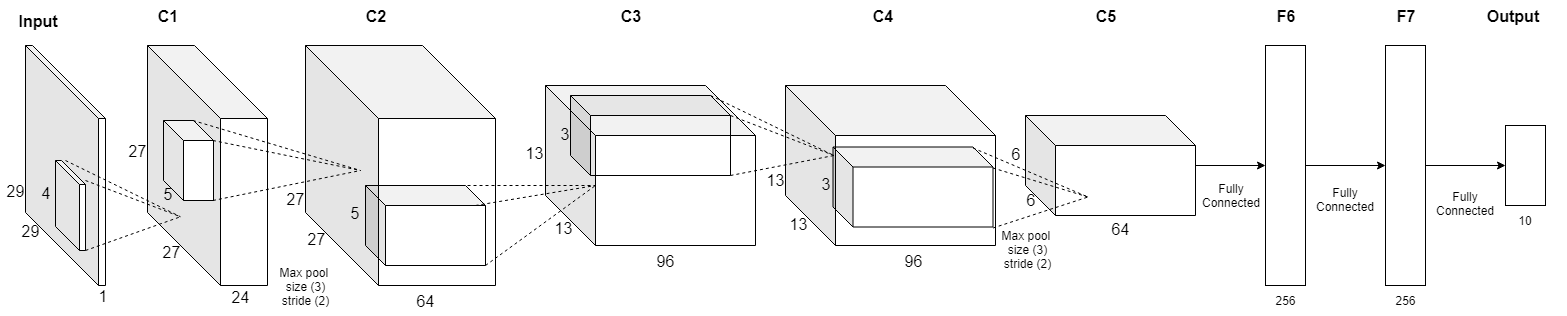

The diagram above was exported from draw.io. Its source (the exported page's mxGraphModel, read from the mxfile embedded in the PNG):
<mxGraphModel dx="1730" dy="1065" grid="1" gridSize="10" guides="1" tooltips="1" connect="1" arrows="1" fold="1" page="1" pageScale="1" pageWidth="1654" pageHeight="2336" math="0" shadow="0">
  <root>
    <mxCell id="0" />
    <mxCell id="1" parent="0" />
    <mxCell id="2" value="" style="group" vertex="1" connectable="0" parent="1">
      <mxGeometry x="55" y="235" width="1565" height="315" as="geometry" />
    </mxCell>
    <mxCell id="3" value="" style="shape=cube;whiteSpace=wrap;html=1;boundedLbl=1;backgroundOutline=1;darkOpacity=0.05;darkOpacity2=0.1;shadow=0;fillColor=#FFFFFF;" vertex="1" parent="2">
      <mxGeometry x="570" y="95" width="160" height="80" as="geometry" />
    </mxCell>
    <mxCell id="4" value="" style="group" vertex="1" connectable="0" parent="2">
      <mxGeometry x="962.5" y="146.5" width="125" height="131.5" as="geometry" />
    </mxCell>
    <mxCell id="5" value="" style="shape=cube;whiteSpace=wrap;html=1;boundedLbl=1;backgroundOutline=1;darkOpacity=0.05;darkOpacity2=0.1;shadow=0;fillColor=#FFFFFF;" vertex="1" parent="4">
      <mxGeometry x="-130" width="160" height="80" as="geometry" />
    </mxCell>
    <mxCell id="6" value="" style="endArrow=none;dashed=1;html=1;exitX=0;exitY=0;exitDx=140;exitDy=0;exitPerimeter=0;" edge="1" parent="4" source="5">
      <mxGeometry width="50" height="50" relative="1" as="geometry">
        <mxPoint x="-115" y="150" as="sourcePoint" />
        <mxPoint x="125" y="50" as="targetPoint" />
      </mxGeometry>
    </mxCell>
    <mxCell id="7" value="" style="endArrow=none;dashed=1;html=1;exitX=1;exitY=1;exitDx=0;exitDy=0;exitPerimeter=0;" edge="1" parent="4" source="5">
      <mxGeometry width="50" height="50" relative="1" as="geometry">
        <mxPoint x="20.333333333333485" y="9.666666666666742" as="sourcePoint" />
        <mxPoint x="125" y="50" as="targetPoint" />
      </mxGeometry>
    </mxCell>
    <mxCell id="8" value="" style="endArrow=none;dashed=1;html=1;exitX=0;exitY=0;exitDx=160;exitDy=20;exitPerimeter=0;" edge="1" parent="4" source="5">
      <mxGeometry width="50" height="50" relative="1" as="geometry">
        <mxPoint x="40.333333333333485" y="89.66666666666674" as="sourcePoint" />
        <mxPoint x="125" y="50" as="targetPoint" />
      </mxGeometry>
    </mxCell>
    <UserObject label="&lt;font style=&quot;font-size: 16px&quot;&gt;6&lt;/font&gt;" placeholders="1" name="Variable" id="9">
      <mxCell style="text;html=1;strokeColor=none;fillColor=none;align=center;verticalAlign=middle;whiteSpace=wrap;overflow=hidden;shadow=0;" vertex="1" parent="4">
        <mxGeometry x="52.5" y="40" width="30" height="25" as="geometry" />
      </mxCell>
    </UserObject>
    <UserObject label="&lt;font style=&quot;font-size: 12px&quot;&gt;Max pool &lt;br&gt;size (3)&lt;br&gt;stride (2)&lt;/font&gt;" placeholders="1" name="Variable" id="10">
      <mxCell style="text;html=1;strokeColor=none;fillColor=none;align=center;verticalAlign=middle;whiteSpace=wrap;overflow=hidden;shadow=0;" vertex="1" parent="4">
        <mxGeometry x="30.5" y="77.5" width="68" height="50" as="geometry" />
      </mxCell>
    </UserObject>
    <mxCell id="11" value="" style="shape=cube;whiteSpace=wrap;html=1;boundedLbl=1;backgroundOutline=1;darkOpacity=0.05;darkOpacity2=0.1;size=50;fillOpacity=0;" vertex="1" parent="2">
      <mxGeometry x="545" y="85" width="210" height="160" as="geometry" />
    </mxCell>
    <mxCell id="12" value="" style="group" vertex="1" connectable="0" parent="2">
      <mxGeometry x="708.5" y="105" width="125" height="80" as="geometry" />
    </mxCell>
    <mxCell id="13" value="" style="endArrow=none;dashed=1;html=1;exitX=0;exitY=0;exitDx=140;exitDy=0;exitPerimeter=0;" edge="1" parent="12" source="3">
      <mxGeometry width="50" height="50" relative="1" as="geometry">
        <mxPoint x="-115" y="150" as="sourcePoint" />
        <mxPoint x="125" y="50" as="targetPoint" />
      </mxGeometry>
    </mxCell>
    <mxCell id="14" value="" style="endArrow=none;dashed=1;html=1;exitX=1;exitY=1;exitDx=0;exitDy=0;exitPerimeter=0;" edge="1" parent="12" source="3">
      <mxGeometry width="50" height="50" relative="1" as="geometry">
        <mxPoint x="20.333333333333485" y="9.666666666666742" as="sourcePoint" />
        <mxPoint x="125" y="50" as="targetPoint" />
      </mxGeometry>
    </mxCell>
    <mxCell id="15" value="" style="endArrow=none;dashed=1;html=1;exitX=0;exitY=0;exitDx=160;exitDy=20;exitPerimeter=0;" edge="1" parent="12" source="3">
      <mxGeometry width="50" height="50" relative="1" as="geometry">
        <mxPoint x="40.333333333333485" y="89.66666666666674" as="sourcePoint" />
        <mxPoint x="125" y="50" as="targetPoint" />
      </mxGeometry>
    </mxCell>
    <mxCell id="16" value="" style="shape=cube;whiteSpace=wrap;html=1;boundedLbl=1;backgroundOutline=1;darkOpacity=0.05;darkOpacity2=0.1;shadow=0;fillColor=#FFFFFF;" vertex="1" parent="2">
      <mxGeometry x="365" y="185" width="120" height="80" as="geometry" />
    </mxCell>
    <mxCell id="17" value="" style="shape=cube;whiteSpace=wrap;html=1;boundedLbl=1;backgroundOutline=1;darkOpacity=0.05;darkOpacity2=0.1;size=73;fillColor=#FFFFFF;shadow=0;fillOpacity=0;" vertex="1" parent="2">
      <mxGeometry x="147" y="45" width="120" height="240" as="geometry" />
    </mxCell>
    <mxCell id="18" value="" style="shape=cube;whiteSpace=wrap;html=1;boundedLbl=1;backgroundOutline=1;darkOpacity=0.05;darkOpacity2=0.1;size=73;fillOpacity=0;" vertex="1" parent="2">
      <mxGeometry x="25" y="45" width="80" height="240" as="geometry" />
    </mxCell>
    <mxCell id="19" value="" style="rounded=0;whiteSpace=wrap;html=1;fillOpacity=0;" vertex="1" parent="2">
      <mxGeometry x="1505" y="125" width="40" height="80" as="geometry" />
    </mxCell>
    <mxCell id="20" value="" style="rounded=0;whiteSpace=wrap;html=1;fillOpacity=0;" vertex="1" parent="2">
      <mxGeometry x="1385" y="45" width="40" height="240" as="geometry" />
    </mxCell>
    <mxCell id="21" value="" style="rounded=0;whiteSpace=wrap;html=1;fillOpacity=0;" vertex="1" parent="2">
      <mxGeometry x="1265" y="45" width="40" height="240" as="geometry" />
    </mxCell>
    <mxCell id="22" value="" style="shape=cube;whiteSpace=wrap;html=1;boundedLbl=1;backgroundOutline=1;darkOpacity=0.05;darkOpacity2=0.1;size=30;fillOpacity=0;" vertex="1" parent="2">
      <mxGeometry x="1025" y="115" width="170" height="100" as="geometry" />
    </mxCell>
    <mxCell id="23" value="" style="group" vertex="1" connectable="0" parent="2">
      <mxGeometry x="55" y="160" width="125" height="90" as="geometry" />
    </mxCell>
    <mxCell id="24" value="" style="shape=cube;whiteSpace=wrap;html=1;boundedLbl=1;backgroundOutline=1;darkOpacity=0.05;darkOpacity2=0.1;shadow=0;fillColor=#FFFFFF;size=24;" vertex="1" parent="23">
      <mxGeometry width="30" height="90" as="geometry" />
    </mxCell>
    <mxCell id="25" value="" style="endArrow=none;dashed=1;html=1;exitX=0;exitY=0;exitDx=10;exitDy=0;exitPerimeter=0;" edge="1" parent="23" source="24">
      <mxGeometry width="50" height="50" relative="1" as="geometry">
        <mxPoint x="-115" y="168.75" as="sourcePoint" />
        <mxPoint x="125" y="56.25" as="targetPoint" />
      </mxGeometry>
    </mxCell>
    <mxCell id="26" value="" style="endArrow=none;dashed=1;html=1;exitX=1;exitY=1;exitDx=0;exitDy=0;exitPerimeter=0;" edge="1" parent="23" source="24">
      <mxGeometry width="50" height="50" relative="1" as="geometry">
        <mxPoint x="20.333333333333485" y="10.875000000000085" as="sourcePoint" />
        <mxPoint x="125" y="56.25" as="targetPoint" />
      </mxGeometry>
    </mxCell>
    <mxCell id="27" value="" style="endArrow=none;dashed=1;html=1;exitX=0;exitY=0;exitDx=30;exitDy=20;exitPerimeter=0;" edge="1" parent="23" source="24">
      <mxGeometry width="50" height="50" relative="1" as="geometry">
        <mxPoint x="40.333333333333485" y="100.87500000000009" as="sourcePoint" />
        <mxPoint x="125" y="56.25" as="targetPoint" />
      </mxGeometry>
    </mxCell>
    <mxCell id="28" value="" style="group" vertex="1" connectable="0" parent="2">
      <mxGeometry x="223" y="120" width="137" height="80" as="geometry" />
    </mxCell>
    <mxCell id="29" value="" style="shape=cube;whiteSpace=wrap;html=1;boundedLbl=1;backgroundOutline=1;darkOpacity=0.05;darkOpacity2=0.1;shadow=0;fillColor=#FFFFFF;" vertex="1" parent="28">
      <mxGeometry x="-60" width="50" height="80" as="geometry" />
    </mxCell>
    <mxCell id="30" value="" style="endArrow=none;dashed=1;html=1;exitX=0;exitY=0;exitDx=30;exitDy=0;exitPerimeter=0;" edge="1" parent="28" source="29">
      <mxGeometry width="50" height="50" relative="1" as="geometry">
        <mxPoint x="-126.04000000000002" y="150" as="sourcePoint" />
        <mxPoint x="137" y="50" as="targetPoint" />
      </mxGeometry>
    </mxCell>
    <mxCell id="31" value="" style="endArrow=none;dashed=1;html=1;exitX=1;exitY=1;exitDx=0;exitDy=0;exitPerimeter=0;" edge="1" parent="28" source="29">
      <mxGeometry width="50" height="50" relative="1" as="geometry">
        <mxPoint x="22.2853333333335" y="9.666666666666742" as="sourcePoint" />
        <mxPoint x="137" y="50" as="targetPoint" />
      </mxGeometry>
    </mxCell>
    <mxCell id="32" value="" style="endArrow=none;dashed=1;html=1;exitX=0;exitY=0;exitDx=50;exitDy=20;exitPerimeter=0;" edge="1" parent="28" source="29">
      <mxGeometry width="50" height="50" relative="1" as="geometry">
        <mxPoint x="30" y="20" as="sourcePoint" />
        <mxPoint x="137" y="50" as="targetPoint" />
      </mxGeometry>
    </mxCell>
    <mxCell id="33" value="" style="group" vertex="1" connectable="0" parent="2">
      <mxGeometry x="470" y="135" width="125" height="80" as="geometry" />
    </mxCell>
    <mxCell id="34" value="" style="endArrow=none;dashed=1;html=1;exitX=0;exitY=0;exitDx=90;exitDy=0;exitPerimeter=0;" edge="1" parent="33" source="16">
      <mxGeometry width="50" height="50" relative="1" as="geometry">
        <mxPoint x="-115" y="150" as="sourcePoint" />
        <mxPoint x="125" y="50" as="targetPoint" />
      </mxGeometry>
    </mxCell>
    <mxCell id="35" value="" style="endArrow=none;dashed=1;html=1;exitX=1;exitY=1;exitDx=0;exitDy=0;exitPerimeter=0;" edge="1" parent="33" source="16">
      <mxGeometry width="50" height="50" relative="1" as="geometry">
        <mxPoint x="20.333333333333485" y="9.666666666666742" as="sourcePoint" />
        <mxPoint x="125" y="50" as="targetPoint" />
      </mxGeometry>
    </mxCell>
    <mxCell id="36" value="" style="endArrow=none;dashed=1;html=1;exitX=0;exitY=0;exitDx=110;exitDy=20;exitPerimeter=0;" edge="1" parent="33" source="16">
      <mxGeometry width="50" height="50" relative="1" as="geometry">
        <mxPoint x="40.333333333333485" y="89.66666666666674" as="sourcePoint" />
        <mxPoint x="125" y="50" as="targetPoint" />
      </mxGeometry>
    </mxCell>
    <mxCell id="37" value="" style="shape=cube;whiteSpace=wrap;html=1;boundedLbl=1;backgroundOutline=1;darkOpacity=0.05;darkOpacity2=0.1;size=73;fillOpacity=0;" vertex="1" parent="2">
      <mxGeometry x="305" y="45" width="190" height="240" as="geometry" />
    </mxCell>
    <mxCell id="38" value="" style="endArrow=classic;html=1;entryX=0;entryY=0.5;entryDx=0;entryDy=0;" edge="1" parent="2" source="22" target="21">
      <mxGeometry width="50" height="50" relative="1" as="geometry">
        <mxPoint x="565" y="615" as="sourcePoint" />
        <mxPoint x="615" y="565" as="targetPoint" />
      </mxGeometry>
    </mxCell>
    <mxCell id="39" value="" style="endArrow=classic;html=1;entryX=0;entryY=0.5;entryDx=0;entryDy=0;exitX=1;exitY=0.5;exitDx=0;exitDy=0;" edge="1" parent="2" source="21" target="20">
      <mxGeometry width="50" height="50" relative="1" as="geometry">
        <mxPoint x="1305" y="175" as="sourcePoint" />
        <mxPoint x="1275.3333333333335" y="174.66666666666674" as="targetPoint" />
      </mxGeometry>
    </mxCell>
    <mxCell id="40" value="" style="endArrow=classic;html=1;entryX=0;entryY=0.5;entryDx=0;entryDy=0;exitX=1;exitY=0.5;exitDx=0;exitDy=0;" edge="1" parent="2" source="20" target="19">
      <mxGeometry width="50" height="50" relative="1" as="geometry">
        <mxPoint x="1315.3333333333335" y="174.66666666666674" as="sourcePoint" />
        <mxPoint x="1395.3333333333335" y="174.66666666666674" as="targetPoint" />
      </mxGeometry>
    </mxCell>
    <UserObject label="&lt;font size=&quot;1&quot;&gt;&lt;span style=&quot;font-size: 12px&quot;&gt;256&lt;/span&gt;&lt;/font&gt;" placeholders="1" name="Variable" id="41">
      <mxCell style="text;html=1;strokeColor=none;fillColor=none;align=center;verticalAlign=middle;whiteSpace=wrap;overflow=hidden;shadow=0;" vertex="1" parent="2">
        <mxGeometry x="1365" y="285" width="80" height="30" as="geometry" />
      </mxCell>
    </UserObject>
    <UserObject label="&lt;font size=&quot;1&quot;&gt;&lt;span style=&quot;font-size: 12px&quot;&gt;256&lt;/span&gt;&lt;/font&gt;" placeholders="1" name="Variable" id="42">
      <mxCell style="text;html=1;strokeColor=none;fillColor=none;align=center;verticalAlign=middle;whiteSpace=wrap;overflow=hidden;shadow=0;" vertex="1" parent="2">
        <mxGeometry x="1245" y="285" width="80" height="30" as="geometry" />
      </mxCell>
    </UserObject>
    <UserObject label="&lt;font&gt;&lt;font style=&quot;font-size: 12px&quot;&gt;10&lt;/font&gt;&lt;br&gt;&lt;/font&gt;" placeholders="1" name="Variable" id="43">
      <mxCell style="text;html=1;strokeColor=none;fillColor=none;align=center;verticalAlign=middle;whiteSpace=wrap;overflow=hidden;shadow=0;" vertex="1" parent="2">
        <mxGeometry x="1485" y="205" width="80" height="30" as="geometry" />
      </mxCell>
    </UserObject>
    <UserObject label="&lt;font style=&quot;font-size: 16px&quot;&gt;64&lt;/font&gt;" placeholders="1" name="Variable" id="44">
      <mxCell style="text;html=1;strokeColor=none;fillColor=none;align=center;verticalAlign=middle;whiteSpace=wrap;overflow=hidden;shadow=0;" vertex="1" parent="2">
        <mxGeometry x="1105" y="218" width="30" height="20" as="geometry" />
      </mxCell>
    </UserObject>
    <UserObject label="&lt;font style=&quot;font-size: 16px&quot;&gt;96&lt;/font&gt;" placeholders="1" name="Variable" id="45">
      <mxCell style="text;html=1;strokeColor=none;fillColor=none;align=center;verticalAlign=middle;whiteSpace=wrap;overflow=hidden;shadow=0;" vertex="1" parent="2">
        <mxGeometry x="897.5" y="250" width="30" height="20" as="geometry" />
      </mxCell>
    </UserObject>
    <UserObject label="&lt;font style=&quot;font-size: 16px&quot;&gt;96&lt;/font&gt;" placeholders="1" name="Variable" id="46">
      <mxCell style="text;html=1;strokeColor=none;fillColor=none;align=center;verticalAlign=middle;whiteSpace=wrap;overflow=hidden;shadow=0;" vertex="1" parent="2">
        <mxGeometry x="650" y="250" width="30" height="20" as="geometry" />
      </mxCell>
    </UserObject>
    <UserObject label="&lt;font style=&quot;font-size: 16px&quot;&gt;64&lt;/font&gt;" placeholders="1" name="Variable" id="47">
      <mxCell style="text;html=1;strokeColor=none;fillColor=none;align=center;verticalAlign=middle;whiteSpace=wrap;overflow=hidden;shadow=0;" vertex="1" parent="2">
        <mxGeometry x="410" y="290" width="30" height="20" as="geometry" />
      </mxCell>
    </UserObject>
    <UserObject label="&lt;font style=&quot;font-size: 16px&quot;&gt;24&lt;/font&gt;" placeholders="1" name="Variable" id="48">
      <mxCell style="text;html=1;strokeColor=none;fillColor=none;align=center;verticalAlign=middle;whiteSpace=wrap;overflow=hidden;shadow=0;" vertex="1" parent="2">
        <mxGeometry x="225" y="286" width="30" height="20" as="geometry" />
      </mxCell>
    </UserObject>
    <UserObject label="&lt;font style=&quot;font-size: 16px&quot;&gt;1&lt;/font&gt;" placeholders="1" name="Variable" id="49">
      <mxCell style="text;html=1;strokeColor=none;fillColor=none;align=center;verticalAlign=middle;whiteSpace=wrap;overflow=hidden;shadow=0;" vertex="1" parent="2">
        <mxGeometry x="87.5" y="285" width="30" height="20" as="geometry" />
      </mxCell>
    </UserObject>
    <UserObject label="&lt;font style=&quot;font-size: 16px&quot;&gt;29&lt;/font&gt;" placeholders="1" name="Variable" id="50">
      <mxCell style="text;html=1;strokeColor=none;fillColor=none;align=center;verticalAlign=middle;whiteSpace=wrap;overflow=hidden;shadow=0;" vertex="1" parent="2">
        <mxGeometry x="15" y="220" width="30" height="20" as="geometry" />
      </mxCell>
    </UserObject>
    <UserObject label="&lt;font style=&quot;font-size: 16px&quot;&gt;29&lt;/font&gt;" placeholders="1" name="Variable" id="51">
      <mxCell style="text;html=1;strokeColor=none;fillColor=none;align=center;verticalAlign=middle;whiteSpace=wrap;overflow=hidden;shadow=0;" vertex="1" parent="2">
        <mxGeometry y="180" width="30" height="20" as="geometry" />
      </mxCell>
    </UserObject>
    <UserObject label="&lt;font style=&quot;font-size: 16px&quot;&gt;27&lt;/font&gt;" placeholders="1" name="Variable" id="52">
      <mxCell style="text;html=1;strokeColor=none;fillColor=none;align=center;verticalAlign=middle;whiteSpace=wrap;overflow=hidden;shadow=0;" vertex="1" parent="2">
        <mxGeometry x="156" y="241" width="30" height="20" as="geometry" />
      </mxCell>
    </UserObject>
    <UserObject label="&lt;font style=&quot;font-size: 16px&quot;&gt;27&lt;/font&gt;" placeholders="1" name="Variable" id="53">
      <mxCell style="text;html=1;strokeColor=none;fillColor=none;align=center;verticalAlign=middle;whiteSpace=wrap;overflow=hidden;shadow=0;" vertex="1" parent="2">
        <mxGeometry x="122" y="140" width="30" height="20" as="geometry" />
      </mxCell>
    </UserObject>
    <UserObject label="&lt;font style=&quot;font-size: 16px&quot;&gt;27&lt;/font&gt;" placeholders="1" name="Variable" id="54">
      <mxCell style="text;html=1;strokeColor=none;fillColor=none;align=center;verticalAlign=middle;whiteSpace=wrap;overflow=hidden;shadow=0;" vertex="1" parent="2">
        <mxGeometry x="301" y="228" width="30" height="20" as="geometry" />
      </mxCell>
    </UserObject>
    <UserObject label="&lt;font style=&quot;font-size: 16px&quot;&gt;27&lt;/font&gt;" placeholders="1" name="Variable" id="55">
      <mxCell style="text;html=1;strokeColor=none;fillColor=none;align=center;verticalAlign=middle;whiteSpace=wrap;overflow=hidden;shadow=0;" vertex="1" parent="2">
        <mxGeometry x="280" y="188" width="30" height="20" as="geometry" />
      </mxCell>
    </UserObject>
    <UserObject label="&lt;font style=&quot;font-size: 16px&quot;&gt;13&lt;/font&gt;" placeholders="1" name="Variable" id="56">
      <mxCell style="text;html=1;strokeColor=none;fillColor=none;align=center;verticalAlign=middle;whiteSpace=wrap;overflow=hidden;shadow=0;" vertex="1" parent="2">
        <mxGeometry x="548" y="217" width="30" height="20" as="geometry" />
      </mxCell>
    </UserObject>
    <UserObject label="&lt;font style=&quot;font-size: 16px&quot;&gt;13&lt;/font&gt;" placeholders="1" name="Variable" id="57">
      <mxCell style="text;html=1;strokeColor=none;fillColor=none;align=center;verticalAlign=middle;whiteSpace=wrap;overflow=hidden;shadow=0;" vertex="1" parent="2">
        <mxGeometry x="519" y="142" width="30" height="20" as="geometry" />
      </mxCell>
    </UserObject>
    <UserObject label="&lt;font style=&quot;font-size: 16px&quot;&gt;13&lt;/font&gt;" placeholders="1" name="Variable" id="58">
      <mxCell style="text;html=1;strokeColor=none;fillColor=none;align=center;verticalAlign=middle;whiteSpace=wrap;overflow=hidden;shadow=0;" vertex="1" parent="2">
        <mxGeometry x="783" y="213" width="30" height="20" as="geometry" />
      </mxCell>
    </UserObject>
    <UserObject label="&lt;font style=&quot;font-size: 16px&quot;&gt;13&lt;/font&gt;" placeholders="1" name="Variable" id="59">
      <mxCell style="text;html=1;strokeColor=none;fillColor=none;align=center;verticalAlign=middle;whiteSpace=wrap;overflow=hidden;shadow=0;" vertex="1" parent="2">
        <mxGeometry x="760" y="169" width="30" height="20" as="geometry" />
      </mxCell>
    </UserObject>
    <UserObject label="&lt;font style=&quot;font-size: 16px&quot;&gt;6&lt;/font&gt;" placeholders="1" name="Variable" id="60">
      <mxCell style="text;html=1;strokeColor=none;fillColor=none;align=center;verticalAlign=middle;whiteSpace=wrap;overflow=hidden;shadow=0;" vertex="1" parent="2">
        <mxGeometry x="1002" y="142" width="28" height="23" as="geometry" />
      </mxCell>
    </UserObject>
    <UserObject label="&lt;font style=&quot;font-size: 16px&quot;&gt;4&lt;br&gt;&lt;/font&gt;" placeholders="1" name="Variable" id="61">
      <mxCell style="text;html=1;strokeColor=none;fillColor=none;align=center;verticalAlign=middle;whiteSpace=wrap;overflow=hidden;shadow=0;" vertex="1" parent="2">
        <mxGeometry x="30" y="182" width="30" height="20" as="geometry" />
      </mxCell>
    </UserObject>
    <UserObject label="&lt;font style=&quot;font-size: 16px&quot;&gt;5&lt;br&gt;&lt;/font&gt;" placeholders="1" name="Variable" id="62">
      <mxCell style="text;html=1;strokeColor=none;fillColor=none;align=center;verticalAlign=middle;whiteSpace=wrap;overflow=hidden;shadow=0;" vertex="1" parent="2">
        <mxGeometry x="152" y="183" width="30" height="20" as="geometry" />
      </mxCell>
    </UserObject>
    <UserObject label="&lt;font style=&quot;font-size: 12px&quot;&gt;Max pool &lt;br&gt;size (3)&lt;br&gt;stride (2)&lt;/font&gt;" placeholders="1" name="Variable" id="63">
      <mxCell style="text;html=1;strokeColor=none;fillColor=none;align=center;verticalAlign=middle;whiteSpace=wrap;overflow=hidden;shadow=0;" vertex="1" parent="2">
        <mxGeometry x="271" y="261" width="68" height="50" as="geometry" />
      </mxCell>
    </UserObject>
    <UserObject label="&lt;font style=&quot;font-size: 16px&quot;&gt;5&lt;br&gt;&lt;/font&gt;" placeholders="1" name="Variable" id="64">
      <mxCell style="text;html=1;strokeColor=none;fillColor=none;align=center;verticalAlign=middle;whiteSpace=wrap;overflow=hidden;shadow=0;" vertex="1" parent="2">
        <mxGeometry x="339" y="202" width="30" height="20" as="geometry" />
      </mxCell>
    </UserObject>
    <UserObject label="&lt;font style=&quot;font-size: 16px&quot;&gt;3&lt;br&gt;&lt;/font&gt;" placeholders="1" name="Variable" id="65">
      <mxCell style="text;html=1;strokeColor=none;fillColor=none;align=center;verticalAlign=middle;whiteSpace=wrap;overflow=hidden;shadow=0;" vertex="1" parent="2">
        <mxGeometry x="549" y="122.5" width="30" height="20" as="geometry" />
      </mxCell>
    </UserObject>
    <mxCell id="66" value="" style="shape=cube;whiteSpace=wrap;html=1;boundedLbl=1;backgroundOutline=1;darkOpacity=0.05;darkOpacity2=0.1;size=50;fillOpacity=0;" vertex="1" parent="2">
      <mxGeometry x="785" y="85" width="210" height="160" as="geometry" />
    </mxCell>
    <UserObject label="&lt;font style=&quot;font-size: 16px&quot;&gt;3&lt;br&gt;&lt;/font&gt;" placeholders="1" name="Variable" id="67">
      <mxCell style="text;html=1;strokeColor=none;fillColor=none;align=center;verticalAlign=middle;whiteSpace=wrap;overflow=hidden;shadow=0;" vertex="1" parent="2">
        <mxGeometry x="810" y="173" width="30" height="20" as="geometry" />
      </mxCell>
    </UserObject>
    <UserObject label="Fully Connected&lt;br&gt;" placeholders="1" name="Variable" id="68">
      <mxCell style="text;html=1;strokeColor=none;fillColor=none;align=center;verticalAlign=middle;whiteSpace=wrap;overflow=hidden;shadow=0;" vertex="1" parent="2">
        <mxGeometry x="1197" y="170" width="68" height="50" as="geometry" />
      </mxCell>
    </UserObject>
    <UserObject label="Fully Connected&lt;br&gt;" placeholders="1" name="Variable" id="69">
      <mxCell style="text;html=1;strokeColor=none;fillColor=none;align=center;verticalAlign=middle;whiteSpace=wrap;overflow=hidden;shadow=0;" vertex="1" parent="2">
        <mxGeometry x="1311" y="174" width="68" height="50" as="geometry" />
      </mxCell>
    </UserObject>
    <UserObject label="Fully Connected&lt;br&gt;" placeholders="1" name="Variable" id="70">
      <mxCell style="text;html=1;strokeColor=none;fillColor=none;align=center;verticalAlign=middle;whiteSpace=wrap;overflow=hidden;shadow=0;" vertex="1" parent="2">
        <mxGeometry x="1431" y="178" width="68" height="50" as="geometry" />
      </mxCell>
    </UserObject>
    <UserObject label="&lt;font style=&quot;font-size: 16px&quot;&gt;&lt;b&gt;C1&lt;/b&gt;&lt;/font&gt;" placeholders="1" name="Variable" id="71">
      <mxCell style="text;html=1;strokeColor=none;fillColor=none;align=center;verticalAlign=middle;whiteSpace=wrap;overflow=hidden;shadow=0;" vertex="1" parent="2">
        <mxGeometry x="152" y="5" width="30" height="20" as="geometry" />
      </mxCell>
    </UserObject>
    <UserObject label="&lt;font style=&quot;font-size: 16px&quot;&gt;&lt;b&gt;C2&lt;br&gt;&lt;/b&gt;&lt;/font&gt;" placeholders="1" name="Variable" id="72">
      <mxCell style="text;html=1;strokeColor=none;fillColor=none;align=center;verticalAlign=middle;whiteSpace=wrap;overflow=hidden;shadow=0;" vertex="1" parent="2">
        <mxGeometry x="360" y="5" width="30" height="20" as="geometry" />
      </mxCell>
    </UserObject>
    <UserObject label="&lt;font style=&quot;font-size: 16px&quot;&gt;&lt;b&gt;C3&lt;br&gt;&lt;/b&gt;&lt;/font&gt;" placeholders="1" name="Variable" id="73">
      <mxCell style="text;html=1;strokeColor=none;fillColor=none;align=center;verticalAlign=middle;whiteSpace=wrap;overflow=hidden;shadow=0;" vertex="1" parent="2">
        <mxGeometry x="615" y="5" width="30" height="20" as="geometry" />
      </mxCell>
    </UserObject>
    <UserObject label="&lt;font style=&quot;font-size: 16px&quot;&gt;&lt;b&gt;C4&lt;br&gt;&lt;/b&gt;&lt;/font&gt;" placeholders="1" name="Variable" id="74">
      <mxCell style="text;html=1;strokeColor=none;fillColor=none;align=center;verticalAlign=middle;whiteSpace=wrap;overflow=hidden;shadow=0;" vertex="1" parent="2">
        <mxGeometry x="867.5" y="5" width="30" height="20" as="geometry" />
      </mxCell>
    </UserObject>
    <UserObject label="&lt;font style=&quot;font-size: 16px&quot;&gt;&lt;b&gt;C5&lt;br&gt;&lt;/b&gt;&lt;/font&gt;" placeholders="1" name="Variable" id="75">
      <mxCell style="text;html=1;strokeColor=none;fillColor=none;align=center;verticalAlign=middle;whiteSpace=wrap;overflow=hidden;shadow=0;" vertex="1" parent="2">
        <mxGeometry x="1090" y="5" width="30" height="20" as="geometry" />
      </mxCell>
    </UserObject>
    <UserObject label="&lt;font style=&quot;font-size: 16px&quot;&gt;&lt;b&gt;F6&lt;br&gt;&lt;/b&gt;&lt;/font&gt;" placeholders="1" name="Variable" id="76">
      <mxCell style="text;html=1;strokeColor=none;fillColor=none;align=center;verticalAlign=middle;whiteSpace=wrap;overflow=hidden;shadow=0;" vertex="1" parent="2">
        <mxGeometry x="1270" y="5" width="30" height="20" as="geometry" />
      </mxCell>
    </UserObject>
    <UserObject label="&lt;font style=&quot;font-size: 16px&quot;&gt;&lt;b&gt;F7&lt;br&gt;&lt;/b&gt;&lt;/font&gt;" placeholders="1" name="Variable" id="77">
      <mxCell style="text;html=1;strokeColor=none;fillColor=none;align=center;verticalAlign=middle;whiteSpace=wrap;overflow=hidden;shadow=0;" vertex="1" parent="2">
        <mxGeometry x="1390" y="5" width="30" height="20" as="geometry" />
      </mxCell>
    </UserObject>
    <UserObject label="&lt;font style=&quot;font-size: 16px&quot;&gt;&lt;b&gt;Output&lt;br&gt;&lt;/b&gt;&lt;/font&gt;" placeholders="1" name="Variable" id="78">
      <mxCell style="text;html=1;strokeColor=none;fillColor=none;align=center;verticalAlign=middle;whiteSpace=wrap;overflow=hidden;shadow=0;" vertex="1" parent="2">
        <mxGeometry x="1480" width="65" height="30" as="geometry" />
      </mxCell>
    </UserObject>
    <UserObject label="&lt;font style=&quot;font-size: 16px&quot;&gt;&lt;b&gt;Input&lt;br&gt;&lt;/b&gt;&lt;/font&gt;" placeholders="1" name="Variable" id="79">
      <mxCell style="text;html=1;strokeColor=none;fillColor=none;align=center;verticalAlign=middle;whiteSpace=wrap;overflow=hidden;shadow=0;" vertex="1" parent="2">
        <mxGeometry x="5" y="5" width="65" height="30" as="geometry" />
      </mxCell>
    </UserObject>
  </root>
</mxGraphModel>